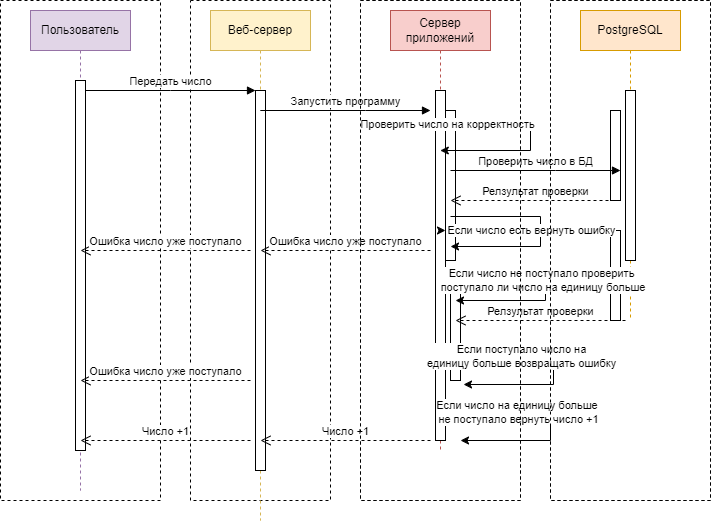

The diagram above was exported from draw.io. Its source (the exported page's mxGraphModel, read from the mxfile embedded in the PNG):
<mxGraphModel dx="956" dy="540" grid="1" gridSize="10" guides="1" tooltips="1" connect="1" arrows="1" fold="1" page="1" pageScale="1" pageWidth="850" pageHeight="1100" math="0" shadow="0">
  <root>
    <mxCell id="0" />
    <mxCell id="1" parent="0" />
    <mxCell id="LSoQchM8wyU9RfZNS6CR-2" value="" style="rounded=0;whiteSpace=wrap;html=1;fillColor=none;dashed=1;" vertex="1" parent="1">
      <mxGeometry x="10" y="30" width="160" height="500" as="geometry" />
    </mxCell>
    <mxCell id="LSoQchM8wyU9RfZNS6CR-3" value="" style="rounded=0;whiteSpace=wrap;html=1;fillColor=none;dashed=1;" vertex="1" parent="1">
      <mxGeometry x="200" y="30" width="140" height="500" as="geometry" />
    </mxCell>
    <mxCell id="LSoQchM8wyU9RfZNS6CR-6" value="" style="rounded=0;whiteSpace=wrap;html=1;fillColor=none;dashed=1;" vertex="1" parent="1">
      <mxGeometry x="560" y="30" width="160" height="500" as="geometry" />
    </mxCell>
    <mxCell id="LSoQchM8wyU9RfZNS6CR-7" value="" style="rounded=0;whiteSpace=wrap;html=1;fillColor=none;dashed=1;" vertex="1" parent="1">
      <mxGeometry x="370" y="30" width="160" height="500" as="geometry" />
    </mxCell>
    <mxCell id="aM9ryv3xv72pqoxQDRHE-4" value="" style="html=1;points=[];perimeter=orthogonalPerimeter;outlineConnect=0;targetShapes=umlLifeline;portConstraint=eastwest;newEdgeStyle={&quot;edgeStyle&quot;:&quot;elbowEdgeStyle&quot;,&quot;elbow&quot;:&quot;vertical&quot;,&quot;curved&quot;:0,&quot;rounded&quot;:0};" parent="1" vertex="1">
      <mxGeometry x="455" y="140" width="10" height="150" as="geometry" />
    </mxCell>
    <mxCell id="aM9ryv3xv72pqoxQDRHE-1" value="Пользователь" style="shape=umlLifeline;perimeter=lifelinePerimeter;whiteSpace=wrap;html=1;container=0;dropTarget=0;collapsible=0;recursiveResize=0;outlineConnect=0;portConstraint=eastwest;newEdgeStyle={&quot;edgeStyle&quot;:&quot;elbowEdgeStyle&quot;,&quot;elbow&quot;:&quot;vertical&quot;,&quot;curved&quot;:0,&quot;rounded&quot;:0};fillColor=#e1d5e7;strokeColor=#9673a6;" parent="1" vertex="1">
      <mxGeometry x="40" y="40" width="100" height="480" as="geometry" />
    </mxCell>
    <mxCell id="aM9ryv3xv72pqoxQDRHE-2" value="" style="html=1;points=[];perimeter=orthogonalPerimeter;outlineConnect=0;targetShapes=umlLifeline;portConstraint=eastwest;newEdgeStyle={&quot;edgeStyle&quot;:&quot;elbowEdgeStyle&quot;,&quot;elbow&quot;:&quot;vertical&quot;,&quot;curved&quot;:0,&quot;rounded&quot;:0};" parent="aM9ryv3xv72pqoxQDRHE-1" vertex="1">
      <mxGeometry x="45" y="70" width="10" height="370" as="geometry" />
    </mxCell>
    <mxCell id="aM9ryv3xv72pqoxQDRHE-5" value="Веб-сервер" style="shape=umlLifeline;perimeter=lifelinePerimeter;whiteSpace=wrap;html=1;container=0;dropTarget=0;collapsible=0;recursiveResize=0;outlineConnect=0;portConstraint=eastwest;newEdgeStyle={&quot;edgeStyle&quot;:&quot;elbowEdgeStyle&quot;,&quot;elbow&quot;:&quot;vertical&quot;,&quot;curved&quot;:0,&quot;rounded&quot;:0};fillColor=#fff2cc;strokeColor=#d6b656;" parent="1" vertex="1">
      <mxGeometry x="220" y="40" width="100" height="510" as="geometry" />
    </mxCell>
    <mxCell id="aM9ryv3xv72pqoxQDRHE-6" value="" style="html=1;points=[];perimeter=orthogonalPerimeter;outlineConnect=0;targetShapes=umlLifeline;portConstraint=eastwest;newEdgeStyle={&quot;edgeStyle&quot;:&quot;elbowEdgeStyle&quot;,&quot;elbow&quot;:&quot;vertical&quot;,&quot;curved&quot;:0,&quot;rounded&quot;:0};" parent="aM9ryv3xv72pqoxQDRHE-5" vertex="1">
      <mxGeometry x="45" y="80" width="10" height="380" as="geometry" />
    </mxCell>
    <mxCell id="aM9ryv3xv72pqoxQDRHE-7" value="Передать число" style="html=1;verticalAlign=bottom;endArrow=block;edgeStyle=elbowEdgeStyle;elbow=vertical;curved=0;rounded=0;" parent="1" source="aM9ryv3xv72pqoxQDRHE-2" target="aM9ryv3xv72pqoxQDRHE-6" edge="1">
      <mxGeometry relative="1" as="geometry">
        <mxPoint x="195" y="130" as="sourcePoint" />
        <Array as="points">
          <mxPoint x="180" y="120" />
        </Array>
      </mxGeometry>
    </mxCell>
    <mxCell id="aM9ryv3xv72pqoxQDRHE-8" value="Ошибка число уже поступало" style="html=1;verticalAlign=bottom;endArrow=open;dashed=1;endSize=8;edgeStyle=elbowEdgeStyle;elbow=horizontal;curved=0;rounded=0;" parent="1" edge="1">
      <mxGeometry relative="1" as="geometry">
        <mxPoint x="270" y="280" as="targetPoint" />
        <Array as="points">
          <mxPoint x="365" y="280" />
        </Array>
        <mxPoint x="440" y="280" as="sourcePoint" />
      </mxGeometry>
    </mxCell>
    <mxCell id="EOAIxdRtAlXmVsr_Esym-2" value="Сервер приложений" style="shape=umlLifeline;perimeter=lifelinePerimeter;whiteSpace=wrap;html=1;container=0;dropTarget=0;collapsible=0;recursiveResize=0;outlineConnect=0;portConstraint=eastwest;newEdgeStyle={&quot;edgeStyle&quot;:&quot;elbowEdgeStyle&quot;,&quot;elbow&quot;:&quot;vertical&quot;,&quot;curved&quot;:0,&quot;rounded&quot;:0};fillColor=#f8cecc;strokeColor=#b85450;" parent="1" vertex="1">
      <mxGeometry x="400" y="40" width="100" height="440" as="geometry" />
    </mxCell>
    <mxCell id="EOAIxdRtAlXmVsr_Esym-3" value="" style="html=1;points=[];perimeter=orthogonalPerimeter;outlineConnect=0;targetShapes=umlLifeline;portConstraint=eastwest;newEdgeStyle={&quot;edgeStyle&quot;:&quot;elbowEdgeStyle&quot;,&quot;elbow&quot;:&quot;vertical&quot;,&quot;curved&quot;:0,&quot;rounded&quot;:0};" parent="EOAIxdRtAlXmVsr_Esym-2" vertex="1">
      <mxGeometry x="45" y="80" width="10" height="350" as="geometry" />
    </mxCell>
    <mxCell id="EOAIxdRtAlXmVsr_Esym-4" value="PostgreSQL" style="shape=umlLifeline;perimeter=lifelinePerimeter;whiteSpace=wrap;html=1;container=0;dropTarget=0;collapsible=0;recursiveResize=0;outlineConnect=0;portConstraint=eastwest;newEdgeStyle={&quot;edgeStyle&quot;:&quot;elbowEdgeStyle&quot;,&quot;elbow&quot;:&quot;vertical&quot;,&quot;curved&quot;:0,&quot;rounded&quot;:0};fillColor=#ffe6cc;strokeColor=#d79b00;" parent="1" vertex="1">
      <mxGeometry x="590" y="40" width="100" height="310" as="geometry" />
    </mxCell>
    <mxCell id="EOAIxdRtAlXmVsr_Esym-5" value="" style="html=1;points=[];perimeter=orthogonalPerimeter;outlineConnect=0;targetShapes=umlLifeline;portConstraint=eastwest;newEdgeStyle={&quot;edgeStyle&quot;:&quot;elbowEdgeStyle&quot;,&quot;elbow&quot;:&quot;vertical&quot;,&quot;curved&quot;:0,&quot;rounded&quot;:0};" parent="EOAIxdRtAlXmVsr_Esym-4" vertex="1">
      <mxGeometry x="45" y="80" width="10" height="170" as="geometry" />
    </mxCell>
    <mxCell id="EOAIxdRtAlXmVsr_Esym-23" value="" style="html=1;points=[];perimeter=orthogonalPerimeter;outlineConnect=0;targetShapes=umlLifeline;portConstraint=eastwest;newEdgeStyle={&quot;edgeStyle&quot;:&quot;elbowEdgeStyle&quot;,&quot;elbow&quot;:&quot;vertical&quot;,&quot;curved&quot;:0,&quot;rounded&quot;:0};" parent="EOAIxdRtAlXmVsr_Esym-4" vertex="1">
      <mxGeometry x="30" y="100" width="10" height="90" as="geometry" />
    </mxCell>
    <mxCell id="EOAIxdRtAlXmVsr_Esym-24" value="" style="html=1;points=[];perimeter=orthogonalPerimeter;outlineConnect=0;targetShapes=umlLifeline;portConstraint=eastwest;newEdgeStyle={&quot;edgeStyle&quot;:&quot;elbowEdgeStyle&quot;,&quot;elbow&quot;:&quot;vertical&quot;,&quot;curved&quot;:0,&quot;rounded&quot;:0};" parent="EOAIxdRtAlXmVsr_Esym-4" vertex="1">
      <mxGeometry x="30" y="220" width="10" height="90" as="geometry" />
    </mxCell>
    <mxCell id="EOAIxdRtAlXmVsr_Esym-6" value="Релзультат проверки" style="html=1;verticalAlign=bottom;endArrow=open;dashed=1;endSize=8;edgeStyle=elbowEdgeStyle;elbow=horizontal;curved=0;rounded=0;" parent="1" edge="1">
      <mxGeometry relative="1" as="geometry">
        <mxPoint x="460" y="230" as="targetPoint" />
        <Array as="points">
          <mxPoint x="555" y="230" />
        </Array>
        <mxPoint x="630" y="230" as="sourcePoint" />
      </mxGeometry>
    </mxCell>
    <mxCell id="EOAIxdRtAlXmVsr_Esym-7" value="Запустить программу" style="html=1;verticalAlign=bottom;endArrow=block;edgeStyle=elbowEdgeStyle;elbow=vertical;curved=0;rounded=0;" parent="1" source="aM9ryv3xv72pqoxQDRHE-5" edge="1">
      <mxGeometry relative="1" as="geometry">
        <mxPoint x="290" y="140" as="sourcePoint" />
        <Array as="points">
          <mxPoint x="375" y="140" />
        </Array>
        <mxPoint x="440" y="140" as="targetPoint" />
      </mxGeometry>
    </mxCell>
    <mxCell id="EOAIxdRtAlXmVsr_Esym-8" value="Проверить число в БД" style="html=1;verticalAlign=bottom;endArrow=block;edgeStyle=elbowEdgeStyle;elbow=vertical;curved=0;rounded=0;" parent="1" edge="1">
      <mxGeometry relative="1" as="geometry">
        <mxPoint x="460" y="200" as="sourcePoint" />
        <Array as="points">
          <mxPoint x="565" y="200" />
        </Array>
        <mxPoint x="630" y="200" as="targetPoint" />
      </mxGeometry>
    </mxCell>
    <mxCell id="EOAIxdRtAlXmVsr_Esym-9" value="" style="endArrow=classic;html=1;rounded=0;" parent="1" source="aM9ryv3xv72pqoxQDRHE-4" target="EOAIxdRtAlXmVsr_Esym-2" edge="1">
      <mxGeometry width="50" height="50" relative="1" as="geometry">
        <mxPoint x="490" y="150" as="sourcePoint" />
        <mxPoint x="510" y="180" as="targetPoint" />
        <Array as="points">
          <mxPoint x="540" y="150" />
          <mxPoint x="540" y="180" />
        </Array>
      </mxGeometry>
    </mxCell>
    <mxCell id="EOAIxdRtAlXmVsr_Esym-12" value="" style="endArrow=classic;html=1;rounded=0;" parent="1" edge="1">
      <mxGeometry width="50" height="50" relative="1" as="geometry">
        <mxPoint x="460" y="246" as="sourcePoint" />
        <mxPoint x="460" y="276" as="targetPoint" />
        <Array as="points">
          <mxPoint x="550" y="246" />
          <mxPoint x="550" y="276" />
        </Array>
      </mxGeometry>
    </mxCell>
    <mxCell id="EOAIxdRtAlXmVsr_Esym-13" value="Если число есть вернуть ошибку" style="edgeLabel;html=1;align=center;verticalAlign=middle;resizable=0;points=[];" parent="EOAIxdRtAlXmVsr_Esym-12" vertex="1" connectable="0">
      <mxGeometry x="-0.4645" y="-2" relative="1" as="geometry">
        <mxPoint x="24" y="12" as="offset" />
      </mxGeometry>
    </mxCell>
    <mxCell id="EOAIxdRtAlXmVsr_Esym-16" value="Ошибка число уже поступало" style="html=1;verticalAlign=bottom;endArrow=open;dashed=1;endSize=8;edgeStyle=elbowEdgeStyle;elbow=horizontal;curved=0;rounded=0;" parent="1" edge="1">
      <mxGeometry relative="1" as="geometry">
        <mxPoint x="90" y="280" as="targetPoint" />
        <Array as="points">
          <mxPoint x="185" y="280" />
        </Array>
        <mxPoint x="260" y="280" as="sourcePoint" />
      </mxGeometry>
    </mxCell>
    <mxCell id="EOAIxdRtAlXmVsr_Esym-17" value="" style="endArrow=classic;html=1;rounded=0;" parent="1" source="EOAIxdRtAlXmVsr_Esym-2" target="aM9ryv3xv72pqoxQDRHE-4" edge="1">
      <mxGeometry width="50" height="50" relative="1" as="geometry">
        <mxPoint x="450" y="150" as="sourcePoint" />
        <mxPoint x="450" y="180" as="targetPoint" />
        <Array as="points" />
      </mxGeometry>
    </mxCell>
    <mxCell id="EOAIxdRtAlXmVsr_Esym-18" value="Проверить число на корректность" style="edgeLabel;html=1;align=center;verticalAlign=middle;resizable=0;points=[];" parent="EOAIxdRtAlXmVsr_Esym-17" vertex="1" connectable="0">
      <mxGeometry x="-0.4645" y="-2" relative="1" as="geometry">
        <mxPoint x="5" y="-108" as="offset" />
      </mxGeometry>
    </mxCell>
    <mxCell id="EOAIxdRtAlXmVsr_Esym-19" value="" style="html=1;points=[];perimeter=orthogonalPerimeter;outlineConnect=0;targetShapes=umlLifeline;portConstraint=eastwest;newEdgeStyle={&quot;edgeStyle&quot;:&quot;elbowEdgeStyle&quot;,&quot;elbow&quot;:&quot;vertical&quot;,&quot;curved&quot;:0,&quot;rounded&quot;:0};" parent="1" vertex="1">
      <mxGeometry x="460" y="300" width="10" height="110" as="geometry" />
    </mxCell>
    <mxCell id="EOAIxdRtAlXmVsr_Esym-20" value="" style="endArrow=classic;html=1;rounded=0;" parent="1" edge="1">
      <mxGeometry width="50" height="50" relative="1" as="geometry">
        <mxPoint x="465" y="300" as="sourcePoint" />
        <mxPoint x="465" y="330" as="targetPoint" />
        <Array as="points">
          <mxPoint x="555" y="300" />
          <mxPoint x="555" y="330" />
        </Array>
      </mxGeometry>
    </mxCell>
    <mxCell id="EOAIxdRtAlXmVsr_Esym-21" value="Если число не поступало проверить&lt;br&gt;&amp;nbsp;поступало ли число на единицу больше" style="edgeLabel;html=1;align=center;verticalAlign=middle;resizable=0;points=[];" parent="EOAIxdRtAlXmVsr_Esym-20" vertex="1" connectable="0">
      <mxGeometry x="-0.4645" y="-2" relative="1" as="geometry">
        <mxPoint x="29" y="8" as="offset" />
      </mxGeometry>
    </mxCell>
    <mxCell id="EOAIxdRtAlXmVsr_Esym-22" value="Релзультат проверки" style="html=1;verticalAlign=bottom;endArrow=open;dashed=1;endSize=8;edgeStyle=elbowEdgeStyle;elbow=horizontal;curved=0;rounded=0;" parent="1" edge="1">
      <mxGeometry relative="1" as="geometry">
        <mxPoint x="465" y="350" as="targetPoint" />
        <Array as="points">
          <mxPoint x="560" y="350" />
        </Array>
        <mxPoint x="635" y="350" as="sourcePoint" />
      </mxGeometry>
    </mxCell>
    <mxCell id="EOAIxdRtAlXmVsr_Esym-27" value="" style="endArrow=classic;html=1;rounded=0;" parent="1" edge="1">
      <mxGeometry width="50" height="50" relative="1" as="geometry">
        <mxPoint x="473" y="384" as="sourcePoint" />
        <mxPoint x="473" y="414" as="targetPoint" />
        <Array as="points">
          <mxPoint x="563" y="384" />
          <mxPoint x="563" y="414" />
        </Array>
      </mxGeometry>
    </mxCell>
    <mxCell id="EOAIxdRtAlXmVsr_Esym-28" value="Если поступало число на &lt;br&gt;единицу больше возвращать ошибку" style="edgeLabel;html=1;align=center;verticalAlign=middle;resizable=0;points=[];" parent="EOAIxdRtAlXmVsr_Esym-27" vertex="1" connectable="0">
      <mxGeometry x="-0.4645" y="-2" relative="1" as="geometry">
        <mxPoint x="1" as="offset" />
      </mxGeometry>
    </mxCell>
    <mxCell id="EOAIxdRtAlXmVsr_Esym-29" value="Число +1" style="html=1;verticalAlign=bottom;endArrow=open;dashed=1;endSize=8;edgeStyle=elbowEdgeStyle;elbow=horizontal;curved=0;rounded=0;" parent="1" edge="1">
      <mxGeometry relative="1" as="geometry">
        <mxPoint x="270" y="470" as="targetPoint" />
        <Array as="points">
          <mxPoint x="365" y="470" />
        </Array>
        <mxPoint x="440" y="470" as="sourcePoint" />
      </mxGeometry>
    </mxCell>
    <mxCell id="EOAIxdRtAlXmVsr_Esym-30" value="Ошибка число уже поступало" style="html=1;verticalAlign=bottom;endArrow=open;dashed=1;endSize=8;edgeStyle=elbowEdgeStyle;elbow=horizontal;curved=0;rounded=0;" parent="1" edge="1">
      <mxGeometry relative="1" as="geometry">
        <mxPoint x="90" y="410" as="targetPoint" />
        <Array as="points">
          <mxPoint x="185" y="410" />
        </Array>
        <mxPoint x="260" y="410" as="sourcePoint" />
      </mxGeometry>
    </mxCell>
    <mxCell id="EOAIxdRtAlXmVsr_Esym-34" value="" style="endArrow=classic;html=1;rounded=0;" parent="1" edge="1">
      <mxGeometry width="50" height="50" relative="1" as="geometry">
        <mxPoint x="470" y="440" as="sourcePoint" />
        <mxPoint x="470" y="470" as="targetPoint" />
        <Array as="points">
          <mxPoint x="560" y="440" />
          <mxPoint x="560" y="470" />
        </Array>
      </mxGeometry>
    </mxCell>
    <mxCell id="EOAIxdRtAlXmVsr_Esym-35" value="Если число на единицу больше&amp;nbsp;&lt;br&gt;не поступало вернуть число +1" style="edgeLabel;html=1;align=center;verticalAlign=middle;resizable=0;points=[];" parent="EOAIxdRtAlXmVsr_Esym-34" vertex="1" connectable="0">
      <mxGeometry x="-0.4645" y="-2" relative="1" as="geometry">
        <mxPoint x="1" as="offset" />
      </mxGeometry>
    </mxCell>
    <mxCell id="EOAIxdRtAlXmVsr_Esym-36" value="Число +1" style="html=1;verticalAlign=bottom;endArrow=open;dashed=1;endSize=8;edgeStyle=elbowEdgeStyle;elbow=horizontal;curved=0;rounded=0;" parent="1" edge="1">
      <mxGeometry relative="1" as="geometry">
        <mxPoint x="90" y="470" as="targetPoint" />
        <Array as="points">
          <mxPoint x="185" y="470" />
        </Array>
        <mxPoint x="260" y="470" as="sourcePoint" />
      </mxGeometry>
    </mxCell>
    <mxCell id="LSoQchM8wyU9RfZNS6CR-4" value="" style="rounded=0;whiteSpace=wrap;html=1;fillColor=none;dashed=1;" vertex="1" parent="1">
      <mxGeometry x="370" y="30" width="160" height="500" as="geometry" />
    </mxCell>
    <mxCell id="LSoQchM8wyU9RfZNS6CR-5" value="" style="rounded=0;whiteSpace=wrap;html=1;fillColor=none;dashed=1;" vertex="1" parent="1">
      <mxGeometry x="560" y="30" width="160" height="500" as="geometry" />
    </mxCell>
  </root>
</mxGraphModel>